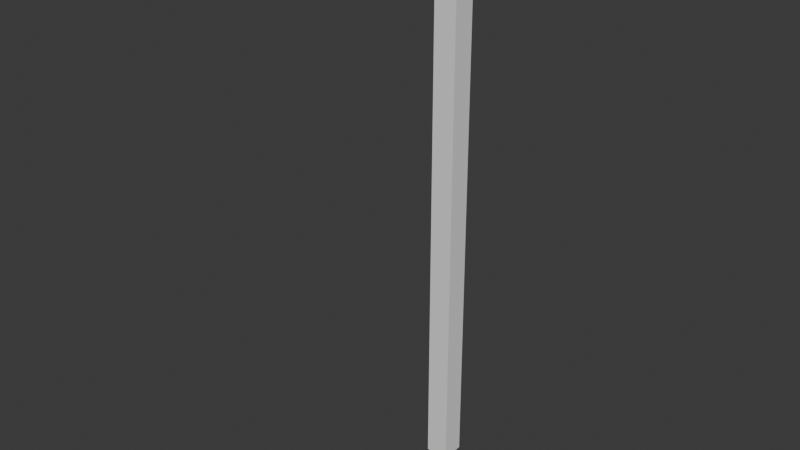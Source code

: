 # Source: spotlight.blend  (saved by Blender 4.2.66; exported with 4.5.12 LTS)
import bpy
from mathutils import Matrix  # noqa: F401  (used for matrix-valued properties, if any)

bpy.ops.wm.read_factory_settings(use_empty=True)
scene = bpy.context.scene
scene.name = 'Scene'

# ---- collections
col_collection = bpy.data.collections.new('Collection'); scene.collection.children.link(col_collection)

# ---- world
world_world = bpy.data.worlds.new('World'); scene.world = world_world
world_world.use_nodes = True; world_world.node_tree.nodes.clear()
_N = world_world.node_tree.nodes; _L = world_world.node_tree.links
n0 = _N.new('ShaderNodeOutputWorld'); n0.name = 'World Output'; n0.location = (300, 300)
n1 = _N.new('ShaderNodeBackground'); n1.name = 'Background'; n1.location = (10, 300)
n1.inputs[0].default_value = (0.05088, 0.05088, 0.05088, 1.0)
_L.new(n1.outputs[0], n0.inputs[0])
n0.is_active_output = True
world_world.color = (0.05088, 0.05088, 0.05088)
world_world.sun_shadow_jitter_overblur = 0.0

# ---- meshes
me_cube_003 = bpy.data.meshes.new('Cube.003')
me_cube_003.from_pydata([(-1.045, -12.65, 44.52), (-0.789, -12.08, 48.6), (-1.045, -7.101, 44.52), (-0.789, -7.666, 48.6), (1.045, -12.65, 44.52), (0.789, -12.08, 48.6), (1.045, -7.101, 44.52), (0.789, -7.666, 48.6), (-1.668, -13.27, 47.86), (-1.668, -6.479, 47.86), (1.668, -6.479, 47.86), (1.668, -13.27, 47.86), (-1.668, -6.479, 44.52), (-1.668, -13.27, 44.52), (1.668, -6.479, 44.52), (1.668, -13.27, 44.52), (-1.045, -7.101, 45.02), (-1.045, -12.65, 45.02), (1.045, -7.101, 45.02), (1.045, -12.65, 45.02), (-1.0, -1.0, 0.0), (-1.0, -1.0, 50.0), (-1.0, 1.0, 0.0), (-1.0, 1.0, 50.0), (1.0, -1.0, 0.0), (1.0, -1.0, 50.0), (1.0, 1.0, 0.0), (1.0, 1.0, 50.0), (-1.0, -8.841, 45.19), (-1.0, -8.841, 47.19), (-1.0, -0.9615, 45.19), (-1.0, -0.9615, 47.19), (1.0, -8.841, 45.19), (1.0, -8.841, 47.19), (1.0, -0.9615, 45.19), (1.0, -0.9615, 47.19)], [], [(13, 8, 9, 12), (12, 9, 10, 14), (14, 10, 11, 15), (15, 11, 8, 13), (4, 0, 17, 19), (7, 3, 1, 5), (1, 3, 9, 8), (3, 7, 10, 9), (7, 5, 11, 10), (5, 1, 8, 11), (2, 0, 13, 12), (6, 2, 12, 14), (4, 6, 14, 15), (0, 4, 15, 13), (16, 18, 19, 17), (2, 6, 18, 16), (6, 4, 19, 18), (0, 2, 16, 17), (20, 21, 23, 22), (22, 23, 27, 26), (26, 27, 25, 24), (24, 25, 21, 20), (22, 26, 24, 20), (27, 23, 21, 25), (28, 29, 31, 30), (30, 31, 35, 34), (34, 35, 33, 32), (32, 33, 29, 28), (30, 34, 32, 28), (35, 31, 29, 33)])
_uv = me_cube_003.uv_layers.new(name='UVMap')
_uv.uv.foreach_set('vector', [0.375, 0.0, 0.625, 0.0, 0.625, 0.25, 0.375, 0.25, 0.375, 0.25, 0.625, 0.25, 0.625, 0.5, 0.375, 0.5, 0.375, 0.5, 0.625, 0.5, 0.625, 0.75, 0.375, 0.75, 0.375, 0.75, 0.625, 0.75, 0.625, 1.0, 0.375, 1.0, 0.3284, 0.7271, 0.1716, 0.7271, 0.1716, 0.7271, 0.3284, 0.7271, 0.678, 0.526, 0.822, 0.526, 0.822, 0.724, 0.678, 0.724, 0.822, 0.724, 0.822, 0.526, 0.875, 0.5, 0.875, 0.75, 0.822, 0.526, 0.678, 0.526, 0.625, 0.5, 0.875, 0.5, 0.678, 0.526, 0.678, 0.724, 0.625, 0.75, 0.625, 0.5, 0.678, 0.724, 0.822, 0.724, 0.875, 0.75, 0.625, 0.75, 0.1716, 0.5229, 0.1716, 0.7271, 0.125, 0.75, 0.125, 0.5, 0.3284, 0.5229, 0.1716, 0.5229, 0.125, 0.5, 0.375, 0.5, 0.3284, 0.7271, 0.3284, 0.5229, 0.375, 0.5, 0.375, 0.75, 0.1716, 0.7271, 0.3284, 0.7271, 0.375, 0.75, 0.125, 0.75, 0.1716, 0.5229, 0.3284, 0.5229, 0.3284, 0.7271, 0.1716, 0.7271, 0.1716, 0.5229, 0.3284, 0.5229, 0.3284, 0.5229, 0.1716, 0.5229, 0.3284, 0.5229, 0.3284, 0.7271, 0.3284, 0.7271, 0.3284, 0.5229, 0.1716, 0.7271, 0.1716, 0.5229, 0.1716, 0.5229, 0.1716, 0.7271, 0.375, 0.0, 0.625, 0.0, 0.625, 0.25, 0.375, 0.25, 0.375, 0.25, 0.625, 0.25, 0.625, 0.5, 0.375, 0.5, 0.375, 0.5, 0.625, 0.5, 0.625, 0.75, 0.375, 0.75, 0.375, 0.75, 0.625, 0.75, 0.625, 1.0, 0.375, 1.0, 0.125, 0.5, 0.375, 0.5, 0.375, 0.75, 0.125, 0.75, 0.625, 0.5, 0.875, 0.5, 0.875, 0.75, 0.625, 0.75, 0.375, 0.0, 0.625, 0.0, 0.625, 0.25, 0.375, 0.25, 0.375, 0.25, 0.625, 0.25, 0.625, 0.5, 0.375, 0.5, 0.375, 0.5, 0.625, 0.5, 0.625, 0.75, 0.375, 0.75, 0.375, 0.75, 0.625, 0.75, 0.625, 1.0, 0.375, 1.0, 0.125, 0.5, 0.375, 0.5, 0.375, 0.75, 0.125, 0.75, 0.625, 0.5, 0.875, 0.5, 0.875, 0.75, 0.625, 0.75])
me_cube_003.update()

# ---- objects
ob_cube_002 = bpy.data.objects.new('Cube.002', me_cube_003)

# ---- transforms, parenting, visibility, modifiers, constraints
ob_cube_002.location = (0.0, 0.0, 0.0)

# ---- collection membership
col_collection.objects.link(ob_cube_002)

# ---- scene / render settings (as saved in the file)
scene.frame_start = 1; scene.frame_end = 250; scene.frame_set(1)
scene.render.engine = 'BLENDER_EEVEE_NEXT'
bpy.context.view_layer.update()

# ---- added for rendering (the .blend has no active camera and no usable light): camera, sun
cam_auto = bpy.data.cameras.new('AutoCamera')
cam_auto.lens = 50.0
cam_auto.sensor_width = 36.0
cam_auto.clip_end = 1000.0
ob_auto_camera = bpy.data.objects.new('AutoCamera', cam_auto)
scene.collection.objects.link(ob_auto_camera)
ob_auto_camera.location = (48.2071, -63.9832, 63.5657)
ob_auto_camera.rotation_euler = (1.09748, -7.21219e-08, 0.694738)
scene.camera = ob_auto_camera
light_auto_sun = bpy.data.lights.new('AutoSun', 'SUN')
light_auto_sun.energy = 3.0
light_auto_sun.angle = 0.0523599
ob_auto_sun = bpy.data.objects.new('AutoSun', light_auto_sun)
scene.collection.objects.link(ob_auto_sun)
ob_auto_sun.rotation_euler = (0.872665, 0.174533, 0.523599)
bpy.context.view_layer.update()
